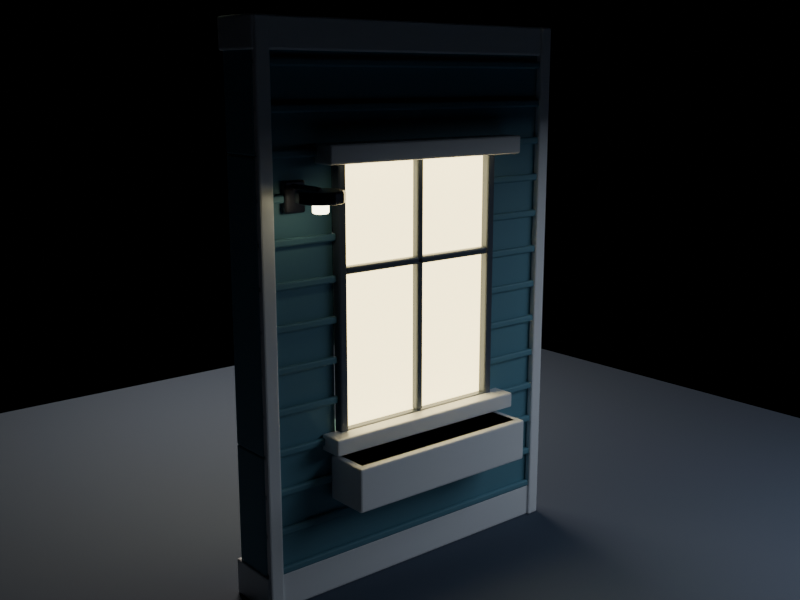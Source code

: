 # Source: sample_modular_wall.blend  (saved by Blender 5.2.45; exported with 4.5.12 LTS)
import bpy
from mathutils import Matrix  # noqa: F401  (used for matrix-valued properties, if any)

bpy.ops.wm.read_factory_settings(use_empty=True)
scene = bpy.context.scene
scene.name = 'Scene'

# ---- materials (node trees are filled in below, after node groups)
mat_mat_siding_teal = bpy.data.materials.new('Mat_Siding_Teal')
mat_mat_trim_white = bpy.data.materials.new('Mat_Trim_White')
mat_mat_frame_bronze = bpy.data.materials.new('Mat_Frame_Bronze')
mat_mat_window_glow = bpy.data.materials.new('Mat_Window_Glow')
mat_mat_metal_black = bpy.data.materials.new('Mat_Metal_Black')
mat_mat_lamp_bulb = bpy.data.materials.new('Mat_Lamp_Bulb')
mat_mat_studio_dark = bpy.data.materials.new('Mat_Studio_Dark')

# ---- material node trees
mat_mat_siding_teal.use_nodes = True; mat_mat_siding_teal.node_tree.nodes.clear()
_N = mat_mat_siding_teal.node_tree.nodes; _L = mat_mat_siding_teal.node_tree.links
n0 = _N.new('ShaderNodeBsdfPrincipled'); n0.name = 'Principled BSDF'; n0.location = (-200, 100)
n0.inputs[0].default_value = (0.14, 0.32, 0.4, 1.0)
n0.inputs[2].default_value = 0.6
n0.inputs[10].default_value = 0.005
n0.inputs[27].default_value = (0.0, 0.0, 0.0, 1.0)
n1 = _N.new('ShaderNodeOutputMaterial'); n1.name = 'Material Output'; n1.location = (200, 100)
_L.new(n0.outputs[0], n1.inputs[0])
n1.is_active_output = True
mat_mat_trim_white.use_nodes = True; mat_mat_trim_white.node_tree.nodes.clear()
_N = mat_mat_trim_white.node_tree.nodes; _L = mat_mat_trim_white.node_tree.links
n0 = _N.new('ShaderNodeBsdfPrincipled'); n0.name = 'Principled BSDF'; n0.location = (-200, 100)
n0.inputs[0].default_value = (0.94, 0.95, 0.96, 1.0)
n0.inputs[2].default_value = 0.35
n0.inputs[10].default_value = 0.005
n0.inputs[27].default_value = (0.0, 0.0, 0.0, 1.0)
n1 = _N.new('ShaderNodeOutputMaterial'); n1.name = 'Material Output'; n1.location = (200, 100)
_L.new(n0.outputs[0], n1.inputs[0])
n1.is_active_output = True
mat_mat_frame_bronze.use_nodes = True; mat_mat_frame_bronze.node_tree.nodes.clear()
_N = mat_mat_frame_bronze.node_tree.nodes; _L = mat_mat_frame_bronze.node_tree.links
n0 = _N.new('ShaderNodeBsdfPrincipled'); n0.name = 'Principled BSDF'; n0.location = (-200, 100)
n0.inputs[0].default_value = (0.1, 0.12, 0.16, 1.0)
n0.inputs[2].default_value = 0.3
n0.inputs[10].default_value = 0.005
n0.inputs[27].default_value = (0.0, 0.0, 0.0, 1.0)
n1 = _N.new('ShaderNodeOutputMaterial'); n1.name = 'Material Output'; n1.location = (200, 100)
_L.new(n0.outputs[0], n1.inputs[0])
n1.is_active_output = True
mat_mat_window_glow.use_nodes = True; mat_mat_window_glow.node_tree.nodes.clear()
_N = mat_mat_window_glow.node_tree.nodes; _L = mat_mat_window_glow.node_tree.links
n0 = _N.new('ShaderNodeBsdfPrincipled'); n0.name = 'Principled BSDF'; n0.location = (-200, 100)
n0.inputs[0].default_value = (1.0, 0.85, 0.45, 1.0)
n0.inputs[2].default_value = 0.1
n0.inputs[10].default_value = 0.005
n0.inputs[27].default_value = (1.0, 0.82, 0.4, 1.0)
n0.inputs[28].default_value = 4.5
n1 = _N.new('ShaderNodeOutputMaterial'); n1.name = 'Material Output'; n1.location = (200, 100)
_L.new(n0.outputs[0], n1.inputs[0])
n1.is_active_output = True
mat_mat_metal_black.use_nodes = True; mat_mat_metal_black.node_tree.nodes.clear()
_N = mat_mat_metal_black.node_tree.nodes; _L = mat_mat_metal_black.node_tree.links
n0 = _N.new('ShaderNodeBsdfPrincipled'); n0.name = 'Principled BSDF'; n0.location = (-200, 100)
n0.inputs[0].default_value = (0.08, 0.08, 0.1, 1.0)
n0.inputs[1].default_value = 0.9
n0.inputs[2].default_value = 0.3
n0.inputs[10].default_value = 0.005
n0.inputs[27].default_value = (0.0, 0.0, 0.0, 1.0)
n1 = _N.new('ShaderNodeOutputMaterial'); n1.name = 'Material Output'; n1.location = (200, 100)
_L.new(n0.outputs[0], n1.inputs[0])
n1.is_active_output = True
mat_mat_lamp_bulb.use_nodes = True; mat_mat_lamp_bulb.node_tree.nodes.clear()
_N = mat_mat_lamp_bulb.node_tree.nodes; _L = mat_mat_lamp_bulb.node_tree.links
n0 = _N.new('ShaderNodeBsdfPrincipled'); n0.name = 'Principled BSDF'; n0.location = (-200, 100)
n0.inputs[0].default_value = (1.0, 0.95, 0.7, 1.0)
n0.inputs[2].default_value = 0.1
n0.inputs[10].default_value = 0.005
n0.inputs[27].default_value = (1.0, 0.92, 0.6, 1.0)
n0.inputs[28].default_value = 8.0
n1 = _N.new('ShaderNodeOutputMaterial'); n1.name = 'Material Output'; n1.location = (200, 100)
_L.new(n0.outputs[0], n1.inputs[0])
n1.is_active_output = True
mat_mat_studio_dark.use_nodes = True; mat_mat_studio_dark.node_tree.nodes.clear()
_N = mat_mat_studio_dark.node_tree.nodes; _L = mat_mat_studio_dark.node_tree.links
n0 = _N.new('ShaderNodeBsdfPrincipled'); n0.name = 'Principled BSDF'; n0.location = (-200, 100)
n0.inputs[0].default_value = (0.06, 0.08, 0.12, 1.0)
n0.inputs[2].default_value = 0.8
n0.inputs[10].default_value = 0.005
n0.inputs[27].default_value = (0.0, 0.0, 0.0, 1.0)
n1 = _N.new('ShaderNodeOutputMaterial'); n1.name = 'Material Output'; n1.location = (200, 100)
_L.new(n0.outputs[0], n1.inputs[0])
n1.is_active_output = True

# ---- cameras
cam_wallcamera = bpy.data.cameras.new('WallCamera')
cam_wallcamera.lens = 45.0

# ---- lights
light_studiokey = bpy.data.lights.new('StudioKey', 'AREA')
light_studiokey.color = (1.0, 0.95, 0.9)
light_studiokey.energy = 180.0
light_studiokey.size = 2.5
light_studiofill = bpy.data.lights.new('StudioFill', 'AREA')
light_studiofill.color = (0.75, 0.85, 1.0)
light_studiofill.energy = 60.0
light_studiofill.size = 3.0
light_studiorim = bpy.data.lights.new('StudioRim', 'AREA')
light_studiorim.color = (1.0, 0.88, 0.75)
light_studiorim.energy = 140.0
light_studiorim.size = 2.0

# ---- meshes
me_modularwall_window_mesh = bpy.data.meshes.new('ModularWall_Window_Mesh')
me_modularwall_window_mesh.from_pydata([(-1.0, -0.13, 0.0), (-1.0, -0.13, 0.85), (-1.0, 0.13, 0.0), (-1.0, 0.13, 0.85), (1.0, -0.13, 0.0), (1.0, -0.13, 0.85), (1.0, 0.13, 0.0), (1.0, 0.13, 0.85), (-1.0, -0.13, 2.35), (-1.0, -0.13, 3.0), (-1.0, 0.13, 2.35), (-1.0, 0.13, 3.0), (1.0, -0.13, 2.35), (1.0, -0.13, 3.0), (1.0, 0.13, 2.35), (1.0, 0.13, 3.0), (-1.0, -0.13, 0.85), (-1.0, -0.13, 2.35), (-1.0, 0.13, 0.85), (-1.0, 0.13, 2.35), (-0.55, -0.13, 0.85), (-0.55, -0.13, 2.35), (-0.55, 0.13, 0.85), (-0.55, 0.13, 2.35), (0.55, -0.13, 0.85), (0.55, -0.13, 2.35), (0.55, 0.13, 0.85), (0.55, 0.13, 2.35), (1.0, -0.13, 0.85), (1.0, -0.13, 2.35), (1.0, 0.13, 0.85), (1.0, 0.13, 2.35), (-1.0, 0.13, 0.1943), (-1.0, 0.13, 0.2343), (-1.0, 0.16, 0.1943), (-1.0, 0.16, 0.2343), (1.0, 0.13, 0.1943), (1.0, 0.13, 0.2343), (1.0, 0.16, 0.1943), (1.0, 0.16, 0.2343), (-1.0, 0.13, 0.4086), (-1.0, 0.13, 0.4486), (-1.0, 0.16, 0.4086), (-1.0, 0.16, 0.4486), (1.0, 0.13, 0.4086), (1.0, 0.13, 0.4486), (1.0, 0.16, 0.4086), (1.0, 0.16, 0.4486), (-1.0, 0.13, 0.6229), (-1.0, 0.13, 0.6629), (-1.0, 0.16, 0.6229), (-1.0, 0.16, 0.6629), (1.0, 0.13, 0.6229), (1.0, 0.13, 0.6629), (1.0, 0.16, 0.6229), (1.0, 0.16, 0.6629), (-1.0, 0.13, 0.8371), (-1.0, 0.13, 0.8771), (-1.0, 0.16, 0.8371), (-1.0, 0.16, 0.8771), (-0.55, 0.13, 0.8371), (-0.55, 0.13, 0.8771), (-0.55, 0.16, 0.8371), (-0.55, 0.16, 0.8771), (0.55, 0.13, 0.8371), (0.55, 0.13, 0.8771), (0.55, 0.16, 0.8371), (0.55, 0.16, 0.8771), (1.0, 0.13, 0.8371), (1.0, 0.13, 0.8771), (1.0, 0.16, 0.8371), (1.0, 0.16, 0.8771), (-1.0, 0.13, 1.051), (-1.0, 0.13, 1.091), (-1.0, 0.16, 1.051), (-1.0, 0.16, 1.091), (-0.55, 0.13, 1.051), (-0.55, 0.13, 1.091), (-0.55, 0.16, 1.051), (-0.55, 0.16, 1.091), (0.55, 0.13, 1.051), (0.55, 0.13, 1.091), (0.55, 0.16, 1.051), (0.55, 0.16, 1.091), (1.0, 0.13, 1.051), (1.0, 0.13, 1.091), (1.0, 0.16, 1.051), (1.0, 0.16, 1.091), (-1.0, 0.13, 1.266), (-1.0, 0.13, 1.306), (-1.0, 0.16, 1.266), (-1.0, 0.16, 1.306), (-0.55, 0.13, 1.266), (-0.55, 0.13, 1.306), (-0.55, 0.16, 1.266), (-0.55, 0.16, 1.306), (0.55, 0.13, 1.266), (0.55, 0.13, 1.306), (0.55, 0.16, 1.266), (0.55, 0.16, 1.306), (1.0, 0.13, 1.266), (1.0, 0.13, 1.306), (1.0, 0.16, 1.266), (1.0, 0.16, 1.306), (-1.0, 0.13, 1.48), (-1.0, 0.13, 1.52), (-1.0, 0.16, 1.48), (-1.0, 0.16, 1.52), (-0.55, 0.13, 1.48), (-0.55, 0.13, 1.52), (-0.55, 0.16, 1.48), (-0.55, 0.16, 1.52), (0.55, 0.13, 1.48), (0.55, 0.13, 1.52), (0.55, 0.16, 1.48), (0.55, 0.16, 1.52), (1.0, 0.13, 1.48), (1.0, 0.13, 1.52), (1.0, 0.16, 1.48), (1.0, 0.16, 1.52), (-1.0, 0.13, 1.694), (-1.0, 0.13, 1.734), (-1.0, 0.16, 1.694), (-1.0, 0.16, 1.734), (-0.55, 0.13, 1.694), (-0.55, 0.13, 1.734), (-0.55, 0.16, 1.694), (-0.55, 0.16, 1.734), (0.55, 0.13, 1.694), (0.55, 0.13, 1.734), (0.55, 0.16, 1.694), (0.55, 0.16, 1.734), (1.0, 0.13, 1.694), (1.0, 0.13, 1.734), (1.0, 0.16, 1.694), (1.0, 0.16, 1.734), (-1.0, 0.13, 1.909), (-1.0, 0.13, 1.949), (-1.0, 0.16, 1.909), (-1.0, 0.16, 1.949), (-0.55, 0.13, 1.909), (-0.55, 0.13, 1.949), (-0.55, 0.16, 1.909), (-0.55, 0.16, 1.949), (0.55, 0.13, 1.909), (0.55, 0.13, 1.949), (0.55, 0.16, 1.909), (0.55, 0.16, 1.949), (1.0, 0.13, 1.909), (1.0, 0.13, 1.949), (1.0, 0.16, 1.909), (1.0, 0.16, 1.949), (-1.0, 0.13, 2.123), (-1.0, 0.13, 2.163), (-1.0, 0.16, 2.123), (-1.0, 0.16, 2.163), (-0.55, 0.13, 2.123), (-0.55, 0.13, 2.163), (-0.55, 0.16, 2.123), (-0.55, 0.16, 2.163), (0.55, 0.13, 2.123), (0.55, 0.13, 2.163), (0.55, 0.16, 2.123), (0.55, 0.16, 2.163), (1.0, 0.13, 2.123), (1.0, 0.13, 2.163), (1.0, 0.16, 2.123), (1.0, 0.16, 2.163), (-1.0, 0.13, 2.337), (-1.0, 0.13, 2.377), (-1.0, 0.16, 2.337), (-1.0, 0.16, 2.377), (1.0, 0.13, 2.337), (1.0, 0.13, 2.377), (1.0, 0.16, 2.337), (1.0, 0.16, 2.377), (-1.0, 0.13, 2.551), (-1.0, 0.13, 2.591), (-1.0, 0.16, 2.551), (-1.0, 0.16, 2.591), (1.0, 0.13, 2.551), (1.0, 0.13, 2.591), (1.0, 0.16, 2.551), (1.0, 0.16, 2.591), (-1.0, 0.13, 2.766), (-1.0, 0.13, 2.806), (-1.0, 0.16, 2.766), (-1.0, 0.16, 2.806), (1.0, 0.13, 2.766), (1.0, 0.13, 2.806), (1.0, 0.16, 2.766), (1.0, 0.16, 2.806), (-1.01, -0.155, 0.0), (-1.01, -0.155, 0.2), (-1.01, 0.155, 0.0), (-1.01, 0.155, 0.2), (1.01, -0.155, 0.0), (1.01, -0.155, 0.2), (1.01, 0.155, 0.0), (1.01, 0.155, 0.2), (-1.01, -0.155, 2.84), (-1.01, -0.155, 3.0), (-1.01, 0.155, 2.84), (-1.01, 0.155, 3.0), (1.01, -0.155, 2.84), (1.01, -0.155, 3.0), (1.01, 0.155, 2.84), (1.01, 0.155, 3.0), (-1.0, 0.13, 0.0), (-1.0, 0.13, 3.0), (-1.0, 0.17, 0.0), (-1.0, 0.17, 3.0), (-0.92, 0.13, 0.0), (-0.92, 0.13, 3.0), (-0.92, 0.17, 0.0), (-0.92, 0.17, 3.0), (0.92, 0.13, 0.0), (0.92, 0.13, 3.0), (0.92, 0.17, 0.0), (0.92, 0.17, 3.0), (1.0, 0.13, 0.0), (1.0, 0.13, 3.0), (1.0, 0.17, 0.0), (1.0, 0.17, 3.0), (-0.64, 0.13, 0.805), (-0.64, 0.13, 0.895), (-0.64, 0.27, 0.805), (-0.64, 0.27, 0.895), (0.64, 0.13, 0.805), (0.64, 0.13, 0.895), (0.64, 0.27, 0.805), (0.64, 0.27, 0.895), (-0.66, 0.13, 2.3), (-0.66, 0.13, 2.4), (-0.66, 0.27, 2.3), (-0.66, 0.27, 2.4), (0.66, 0.13, 2.3), (0.66, 0.13, 2.4), (0.66, 0.27, 2.3), (0.66, 0.27, 2.4), (-0.55, 0.12, 0.85), (-0.55, 0.12, 2.35), (-0.55, 0.18, 0.85), (-0.55, 0.18, 2.35), (-0.5, 0.12, 0.85), (-0.5, 0.12, 2.35), (-0.5, 0.18, 0.85), (-0.5, 0.18, 2.35), (0.5, 0.12, 0.85), (0.5, 0.12, 2.35), (0.5, 0.18, 0.85), (0.5, 0.18, 2.35), (0.55, 0.12, 0.85), (0.55, 0.12, 2.35), (0.55, 0.18, 0.85), (0.55, 0.18, 2.35), (-0.55, 0.12, 0.85), (-0.55, 0.12, 0.9), (-0.55, 0.18, 0.85), (-0.55, 0.18, 0.9), (0.55, 0.12, 0.85), (0.55, 0.12, 0.9), (0.55, 0.18, 0.85), (0.55, 0.18, 0.9), (-0.55, 0.12, 2.3), (-0.55, 0.12, 2.35), (-0.55, 0.18, 2.3), (-0.55, 0.18, 2.35), (0.55, 0.12, 2.3), (0.55, 0.12, 2.35), (0.55, 0.18, 2.3), (0.55, 0.18, 2.35), (-0.02, 0.125, 0.9), (-0.02, 0.125, 2.3), (-0.02, 0.175, 0.9), (-0.02, 0.175, 2.3), (0.02, 0.125, 0.9), (0.02, 0.125, 2.3), (0.02, 0.175, 0.9), (0.02, 0.175, 2.3), (-0.5, 0.125, 1.73), (-0.5, 0.125, 1.77), (-0.5, 0.175, 1.73), (-0.5, 0.175, 1.77), (0.5, 0.125, 1.73), (0.5, 0.125, 1.77), (0.5, 0.175, 1.73), (0.5, 0.175, 1.77), (-0.51, 0.11, 0.89), (-0.51, 0.11, 2.31), (-0.51, 0.13, 0.89), (-0.51, 0.13, 2.31), (0.51, 0.11, 0.89), (0.51, 0.11, 2.31), (0.51, 0.13, 0.89), (0.51, 0.13, 2.31), (0.74, 0.13, 2.07), (0.74, 0.13, 2.23), (0.74, 0.17, 2.07), (0.74, 0.17, 2.23), (0.86, 0.13, 2.07), (0.86, 0.13, 2.23), (0.86, 0.17, 2.07), (0.86, 0.17, 2.23), (-0.6, 0.15, 0.53), (-0.6, 0.15, 0.77), (0.8, 0.38, 2.215), (0.8, 0.16, 2.215), (0.8075, 0.38, 2.213), (0.8075, 0.16, 2.213), (0.813, 0.38, 2.207), (0.813, 0.16, 2.207), (0.815, 0.38, 2.2), (0.815, 0.16, 2.2), (0.813, 0.38, 2.193), (0.813, 0.16, 2.193), (0.8075, 0.38, 2.187), (0.8075, 0.16, 2.187), (0.8, 0.38, 2.185), (0.8, 0.16, 2.185), (0.7925, 0.38, 2.187), (0.7925, 0.16, 2.187), (0.787, 0.38, 2.193), (0.787, 0.16, 2.193), (0.785, 0.38, 2.2), (0.785, 0.16, 2.2), (0.787, 0.38, 2.207), (0.787, 0.16, 2.207), (0.7925, 0.38, 2.213), (0.7925, 0.16, 2.213), (0.8, 0.5, 2.14), (0.8, 0.5, 2.2), (0.86, 0.4839, 2.14), (0.86, 0.4839, 2.2), (0.9039, 0.44, 2.14), (0.9039, 0.44, 2.2), (0.92, 0.38, 2.14), (0.92, 0.38, 2.2), (0.9039, 0.32, 2.14), (0.9039, 0.32, 2.2), (0.86, 0.2761, 2.14), (0.86, 0.2761, 2.2), (0.8, 0.26, 2.14), (0.8, 0.26, 2.2), (0.74, 0.2761, 2.14), (0.74, 0.2761, 2.2), (0.6961, 0.32, 2.14), (0.6961, 0.32, 2.2), (0.68, 0.38, 2.14), (0.68, 0.38, 2.2), (0.6961, 0.44, 2.14), (0.6961, 0.44, 2.2), (0.74, 0.4839, 2.14), (0.74, 0.4839, 2.2), (0.8, 0.42, 2.09), (0.8, 0.42, 2.15), (0.82, 0.4146, 2.09), (0.82, 0.4146, 2.15), (0.8346, 0.4, 2.09), (0.8346, 0.4, 2.15), (0.84, 0.38, 2.09), (0.84, 0.38, 2.15), (0.8346, 0.36, 2.09), (0.8346, 0.36, 2.15), (0.82, 0.3454, 2.09), (0.82, 0.3454, 2.15), (0.8, 0.34, 2.09), (0.8, 0.34, 2.15), (0.78, 0.3454, 2.09), (0.78, 0.3454, 2.15), (0.7654, 0.36, 2.09), (0.7654, 0.36, 2.15), (0.76, 0.38, 2.09), (0.76, 0.38, 2.15), (0.7654, 0.4, 2.09), (0.7654, 0.4, 2.15), (0.78, 0.4146, 2.09), (0.78, 0.4146, 2.15), (-0.6, 0.41, 0.53), (-0.6, 0.41, 0.77), (0.6, 0.15, 0.53), (0.6, 0.15, 0.77), (0.6, 0.41, 0.53), (0.6, 0.41, 0.77), (-0.57, 0.18, 0.73), (-0.57, 0.18, 0.77), (-0.57, 0.38, 0.73), (-0.57, 0.38, 0.77), (0.57, 0.18, 0.73), (0.57, 0.18, 0.77), (0.57, 0.38, 0.73), (0.57, 0.38, 0.77)], [], [(0, 1, 3, 2), (2, 3, 7, 6), (6, 7, 5, 4), (4, 5, 1, 0), (2, 6, 4, 0), (7, 3, 1, 5), (8, 9, 11, 10), (10, 11, 15, 14), (14, 15, 13, 12), (12, 13, 9, 8), (10, 14, 12, 8), (15, 11, 9, 13), (16, 17, 19, 18), (18, 19, 23, 22), (22, 23, 21, 20), (20, 21, 17, 16), (18, 22, 20, 16), (23, 19, 17, 21), (24, 25, 27, 26), (26, 27, 31, 30), (30, 31, 29, 28), (28, 29, 25, 24), (26, 30, 28, 24), (31, 27, 25, 29), (32, 33, 35, 34), (34, 35, 39, 38), (38, 39, 37, 36), (36, 37, 33, 32), (34, 38, 36, 32), (39, 35, 33, 37), (40, 41, 43, 42), (42, 43, 47, 46), (46, 47, 45, 44), (44, 45, 41, 40), (42, 46, 44, 40), (47, 43, 41, 45), (48, 49, 51, 50), (50, 51, 55, 54), (54, 55, 53, 52), (52, 53, 49, 48), (50, 54, 52, 48), (55, 51, 49, 53), (56, 57, 59, 58), (58, 59, 63, 62), (62, 63, 61, 60), (60, 61, 57, 56), (58, 62, 60, 56), (63, 59, 57, 61), (64, 65, 67, 66), (66, 67, 71, 70), (70, 71, 69, 68), (68, 69, 65, 64), (66, 70, 68, 64), (71, 67, 65, 69), (72, 73, 75, 74), (74, 75, 79, 78), (78, 79, 77, 76), (76, 77, 73, 72), (74, 78, 76, 72), (79, 75, 73, 77), (80, 81, 83, 82), (82, 83, 87, 86), (86, 87, 85, 84), (84, 85, 81, 80), (82, 86, 84, 80), (87, 83, 81, 85), (88, 89, 91, 90), (90, 91, 95, 94), (94, 95, 93, 92), (92, 93, 89, 88), (90, 94, 92, 88), (95, 91, 89, 93), (96, 97, 99, 98), (98, 99, 103, 102), (102, 103, 101, 100), (100, 101, 97, 96), (98, 102, 100, 96), (103, 99, 97, 101), (104, 105, 107, 106), (106, 107, 111, 110), (110, 111, 109, 108), (108, 109, 105, 104), (106, 110, 108, 104), (111, 107, 105, 109), (112, 113, 115, 114), (114, 115, 119, 118), (118, 119, 117, 116), (116, 117, 113, 112), (114, 118, 116, 112), (119, 115, 113, 117), (120, 121, 123, 122), (122, 123, 127, 126), (126, 127, 125, 124), (124, 125, 121, 120), (122, 126, 124, 120), (127, 123, 121, 125), (128, 129, 131, 130), (130, 131, 135, 134), (134, 135, 133, 132), (132, 133, 129, 128), (130, 134, 132, 128), (135, 131, 129, 133), (136, 137, 139, 138), (138, 139, 143, 142), (142, 143, 141, 140), (140, 141, 137, 136), (138, 142, 140, 136), (143, 139, 137, 141), (144, 145, 147, 146), (146, 147, 151, 150), (150, 151, 149, 148), (148, 149, 145, 144), (146, 150, 148, 144), (151, 147, 145, 149), (152, 153, 155, 154), (154, 155, 159, 158), (158, 159, 157, 156), (156, 157, 153, 152), (154, 158, 156, 152), (159, 155, 153, 157), (160, 161, 163, 162), (162, 163, 167, 166), (166, 167, 165, 164), (164, 165, 161, 160), (162, 166, 164, 160), (167, 163, 161, 165), (168, 169, 171, 170), (170, 171, 175, 174), (174, 175, 173, 172), (172, 173, 169, 168), (170, 174, 172, 168), (175, 171, 169, 173), (176, 177, 179, 178), (178, 179, 183, 182), (182, 183, 181, 180), (180, 181, 177, 176), (178, 182, 180, 176), (183, 179, 177, 181), (184, 185, 187, 186), (186, 187, 191, 190), (190, 191, 189, 188), (188, 189, 185, 184), (186, 190, 188, 184), (191, 187, 185, 189), (192, 193, 195, 194), (194, 195, 199, 198), (198, 199, 197, 196), (196, 197, 193, 192), (194, 198, 196, 192), (199, 195, 193, 197), (200, 201, 203, 202), (202, 203, 207, 206), (206, 207, 205, 204), (204, 205, 201, 200), (202, 206, 204, 200), (207, 203, 201, 205), (208, 209, 211, 210), (210, 211, 215, 214), (214, 215, 213, 212), (212, 213, 209, 208), (210, 214, 212, 208), (215, 211, 209, 213), (216, 217, 219, 218), (218, 219, 223, 222), (222, 223, 221, 220), (220, 221, 217, 216), (218, 222, 220, 216), (223, 219, 217, 221), (224, 225, 227, 226), (226, 227, 231, 230), (230, 231, 229, 228), (228, 229, 225, 224), (226, 230, 228, 224), (231, 227, 225, 229), (232, 233, 235, 234), (234, 235, 239, 238), (238, 239, 237, 236), (236, 237, 233, 232), (234, 238, 236, 232), (239, 235, 233, 237), (240, 241, 243, 242), (242, 243, 247, 246), (246, 247, 245, 244), (244, 245, 241, 240), (242, 246, 244, 240), (247, 243, 241, 245), (248, 249, 251, 250), (250, 251, 255, 254), (254, 255, 253, 252), (252, 253, 249, 248), (250, 254, 252, 248), (255, 251, 249, 253), (256, 257, 259, 258), (258, 259, 263, 262), (262, 263, 261, 260), (260, 261, 257, 256), (258, 262, 260, 256), (263, 259, 257, 261), (264, 265, 267, 266), (266, 267, 271, 270), (270, 271, 269, 268), (268, 269, 265, 264), (266, 270, 268, 264), (271, 267, 265, 269), (272, 273, 275, 274), (274, 275, 279, 278), (278, 279, 277, 276), (276, 277, 273, 272), (274, 278, 276, 272), (279, 275, 273, 277), (280, 281, 283, 282), (282, 283, 287, 286), (286, 287, 285, 284), (284, 285, 281, 280), (282, 286, 284, 280), (287, 283, 281, 285), (288, 289, 291, 290), (290, 291, 295, 294), (294, 295, 293, 292), (292, 293, 289, 288), (290, 294, 292, 288), (295, 291, 289, 293), (296, 297, 299, 298), (298, 299, 303, 302), (302, 303, 301, 300), (300, 301, 297, 296), (298, 302, 300, 296), (303, 299, 297, 301), (362, 363, 365, 364), (306, 307, 309, 308), (391, 387, 385, 389), (378, 382, 380, 304), (308, 309, 311, 310), (334, 335, 337, 336), (310, 311, 313, 312), (383, 379, 305, 381), (358, 359, 361, 360), (312, 313, 315, 314), (340, 341, 343, 342), (314, 315, 317, 316), (356, 357, 359, 358), (332, 333, 335, 334), (316, 317, 319, 318), (386, 387, 391, 390), (318, 319, 321, 320), (338, 339, 341, 340), (320, 321, 323, 322), (390, 391, 389, 388), (330, 331, 333, 332), (322, 323, 325, 324), (364, 365, 367, 366), (324, 325, 327, 326), (309, 307, 329, 327, 325, 323, 321, 319, 317, 315, 313, 311), (380, 381, 305, 304), (326, 327, 329, 328), (342, 343, 345, 344), (336, 337, 339, 338), (328, 329, 307, 306), (306, 308, 310, 312, 314, 316, 318, 320, 322, 324, 326, 328), (344, 345, 347, 346), (354, 355, 357, 356), (346, 347, 349, 348), (384, 385, 387, 386), (348, 349, 351, 350), (339, 337, 335, 333, 331, 353, 351, 349, 347, 345, 343, 341), (386, 390, 388, 384), (350, 351, 353, 352), (366, 367, 369, 368), (360, 361, 363, 362), (352, 353, 331, 330), (344, 346, 348, 350, 352, 330, 332, 334, 336, 338, 340, 342), (368, 369, 371, 370), (382, 383, 381, 380), (370, 371, 373, 372), (378, 379, 383, 382), (372, 373, 375, 374), (304, 305, 379, 378), (356, 358, 360, 362, 364, 366, 368, 370, 372, 374, 376, 354), (374, 375, 377, 376), (388, 389, 385, 384), (376, 377, 355, 354), (361, 359, 357, 355, 377, 375, 373, 371, 369, 367, 365, 363)])
me_modularwall_window_mesh.polygons.foreach_set('material_index', [0, 0, 0, 0, 0, 0, 0, 0, 0, 0, 0, 0, 0, 0, 0, 0, 0, 0, 0, 0, 0, 0, 0, 0, 0, 0, 0, 0, 0, 0, 0, 0, 0, 0, 0, 0, 0, 0, 0, 0, 0, 0, 0, 0, 0, 0, 0, 0, 0, 0, 0, 0, 0, 0, 0, 0, 0, 0, 0, 0, 0, 0, 0, 0, 0, 0, 0, 0, 0, 0, 0, 0, 0, 0, 0, 0, 0, 0, 0, 0, 0, 0, 0, 0, 0, 0, 0, 0, 0, 0, 0, 0, 0, 0, 0, 0, 0, 0, 0, 0, 0, 0, 0, 0, 0, 0, 0, 0, 0, 0, 0, 0, 0, 0, 0, 0, 0, 0, 0, 0, 0, 0, 0, 0, 0, 0, 0, 0, 0, 0, 0, 0, 0, 0, 0, 0, 0, 0, 0, 0, 0, 0, 0, 0, 1, 1, 1, 1, 1, 1, 1, 1, 1, 1, 1, 1, 1, 1, 1, 1, 1, 1, 1, 1, 1, 1, 1, 1, 1, 1, 1, 1, 1, 1, 1, 1, 1, 1, 1, 1, 2, 2, 2, 2, 2, 2, 2, 2, 2, 2, 2, 2, 2, 2, 2, 2, 2, 2, 2, 2, 2, 2, 2, 2, 2, 2, 2, 2, 2, 2, 2, 2, 2, 2, 2, 2, 3, 3, 3, 3, 3, 3, 4, 4, 4, 4, 4, 4, 5, 4, 4, 1, 4, 4, 4, 1, 5, 4, 4, 4, 5, 4, 4, 4, 4, 4, 4, 4, 4, 4, 5, 4, 4, 1, 4, 4, 4, 4, 4, 4, 5, 4, 4, 4, 4, 4, 4, 5, 5, 4, 4, 5, 1, 5, 1, 5, 1, 5, 5, 4, 5, 5])
me_modularwall_window_mesh.materials.append(mat_mat_siding_teal)
me_modularwall_window_mesh.materials.append(mat_mat_trim_white)
me_modularwall_window_mesh.materials.append(mat_mat_frame_bronze)
me_modularwall_window_mesh.materials.append(mat_mat_window_glow)
me_modularwall_window_mesh.materials.append(mat_mat_metal_black)
me_modularwall_window_mesh.materials.append(mat_mat_lamp_bulb)
me_modularwall_window_mesh.update()
me_backdropmesh = bpy.data.meshes.new('BackdropMesh')
me_backdropmesh.from_pydata([(-4.0, -4.0, -0.1), (-4.0, -4.0, 0.0), (-4.0, 4.0, -0.1), (-4.0, 4.0, 0.0), (4.0, -4.0, -0.1), (4.0, -4.0, 0.0), (4.0, 4.0, -0.1), (4.0, 4.0, 0.0)], [], [(0, 1, 3, 2), (2, 3, 7, 6), (6, 7, 5, 4), (4, 5, 1, 0), (2, 6, 4, 0), (7, 3, 1, 5)])
me_backdropmesh.materials.append(mat_mat_studio_dark)
me_backdropmesh.update()

# ---- objects
ob_modularwall_suburbanwindow = bpy.data.objects.new('ModularWall_SuburbanWindow', me_modularwall_window_mesh)
ob_camtarget = bpy.data.objects.new('CamTarget', None)
ob_wallstudiocam = bpy.data.objects.new('WallStudioCam', cam_wallcamera)
ob_studiokey = bpy.data.objects.new('StudioKey', light_studiokey)
ob_studiofill = bpy.data.objects.new('StudioFill', light_studiofill)
ob_studiorim = bpy.data.objects.new('StudioRim', light_studiorim)
ob_studio_floor = bpy.data.objects.new('Studio_Floor', me_backdropmesh)

# ---- transforms, parenting, visibility, modifiers, constraints
ob_modularwall_suburbanwindow.location = (0.0, 0.0, 0.0)
_m = ob_modularwall_suburbanwindow.modifiers.new('Bevel', 'BEVEL')
_m.width = 0.015
_m.width_pct = 0.015
_m.segments = 2
_m.angle_limit = 0.6981
ob_camtarget.location = (0.0, 0.0, 1.5)
ob_wallstudiocam.location = (3.5, 4.2, 2.7)
_c = ob_wallstudiocam.constraints.new('TRACK_TO'); _c.name = 'Track To'
_c.target = ob_camtarget
ob_studiokey.location = (2.5, 3.5, 4.0)
ob_studiokey.rotation_euler = (0.7854, 0.3491, -0.5236)
ob_studiofill.location = (-2.5, 3.0, 2.5)
ob_studiorim.location = (-1.0, -3.0, 3.5)
ob_studio_floor.location = (0.0, 0.0, 0.0)

# ---- collection membership
scene.collection.objects.link(ob_modularwall_suburbanwindow)
scene.collection.objects.link(ob_camtarget)
scene.collection.objects.link(ob_wallstudiocam)
scene.collection.objects.link(ob_studiokey)
scene.collection.objects.link(ob_studiofill)
scene.collection.objects.link(ob_studiorim)
scene.collection.objects.link(ob_studio_floor)

# ---- scene / render settings (as saved in the file)
scene.camera = ob_wallstudiocam
scene.frame_start = 1; scene.frame_end = 250; scene.frame_set(1)
scene.render.engine = 'CYCLES'
scene.render.resolution_x = 1280
scene.render.resolution_y = 960
scene.render.bake_bias = 0.0
scene.render.bake_samples = 0
scene.render.compositor_device = 'GPU'
scene.cycles.samples = 32
scene.eevee.use_volume_custom_range = False
scene.eevee.fast_gi_thickness_near = 0.1
scene.eevee.fast_gi_thickness_far = 0.0
scene.eevee.ray_tracing_options.screen_trace_thickness = 0.1
bpy.context.view_layer.update()
